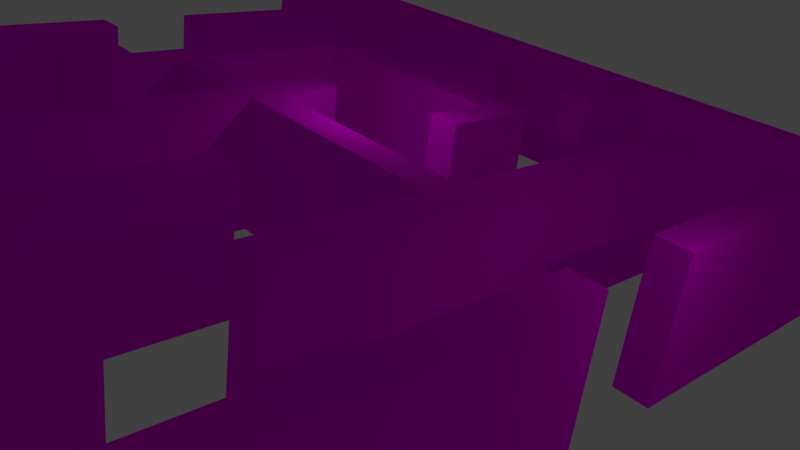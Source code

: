 # Source: maze.blend  (saved by Blender 2.78.0; exported with 4.5.12 LTS)
import bpy
from mathutils import Matrix  # noqa: F401  (used for matrix-valued properties, if any)

bpy.ops.wm.read_factory_settings(use_empty=True)
scene = bpy.context.scene
scene.name = 'Scene'

# ---- collections
col_collection_1 = bpy.data.collections.new('Collection 1'); scene.collection.children.link(col_collection_1)

# ---- images (referenced by path relative to the original .blend; pixels are not part of the script)
import os
ASSET_DIR = os.environ.get("B2B_ASSET_DIR", "")  # directory of the original .blend (textures are referenced by path, not embedded)
HERE = os.path.dirname(os.path.abspath(__file__))  # packed textures are extracted next to this script under _unpacked/

def load_image(name, relpath, width, height, colorspace="sRGB"):
    """Load a texture the original file referenced (path relative to the .blend, or extracted next to this script)."""
    p = next((c for c in (os.path.join(HERE, relpath), os.path.join(ASSET_DIR, relpath)) if relpath and os.path.exists(c)), "")
    if p:
        img = bpy.data.images.load(p, check_existing=True)
        img.name = name
    else:  # same state as the original file: an image datablock whose file is absent (Cycles renders it pink)
        img = bpy.data.images.new(name, width, height)
        img.source = "FILE"
        img.filepath = "//" + (relpath or name)
    img.colorspace_settings.name = colorspace
    return img
img_walls_jpg = load_image('walls.jpg', 'Assets/Udacity/Art/Textures/walls.jpg', 1024, 1024, 'sRGB')

# ---- materials (node trees are filled in below, after node groups)
mat_material_001 = bpy.data.materials.new('Material.001')
mat_material_001.alpha_threshold = 0.0
mat_material_001.preview_render_type = 'CUBE'
mat_material_001.roughness = 0.5

# ---- node groups
ng_auto_smooth = bpy.data.node_groups.new('Auto Smooth', 'GeometryNodeTree')
_s = ng_auto_smooth.interface.new_socket(name='Geometry', in_out='OUTPUT', socket_type='NodeSocketGeometry')
_s = ng_auto_smooth.interface.new_socket(name='Geometry', in_out='INPUT', socket_type='NodeSocketGeometry')
_s = ng_auto_smooth.interface.new_socket(name='Angle', in_out='INPUT', socket_type='NodeSocketFloat')
_s.subtype = 'ANGLE'
_s.min_value = 0.0
_s.max_value = 3.142
ng_auto_smooth.is_modifier = True
_N = ng_auto_smooth.nodes; _L = ng_auto_smooth.links
n0 = _N.new('NodeGroupOutput'); n0.name = 'Group Output'; n0.location = (480, -100)
n1 = _N.new('NodeGroupInput'); n1.name = 'Group Input'; n1.location = (-420, -300)
n2 = _N.new('NodeGroupInput'); n2.name = 'Group Input.001'; n2.location = (-60, -100)
n3 = _N.new('GeometryNodeSetShadeSmooth'); n3.name = 'Set Shade Smooth'; n3.location = (120, -100)
n3.domain = 'EDGE'
n4 = _N.new('GeometryNodeSetShadeSmooth'); n4.name = 'Set Shade Smooth.001'; n4.location = (300, -100)
n5 = _N.new('GeometryNodeInputMeshEdgeAngle'); n5.name = 'Edge Angle'; n5.location = (-420, -220)
n6 = _N.new('GeometryNodeInputEdgeSmooth'); n6.name = 'Is Edge Smooth'; n6.location = (-60, -160)
n7 = _N.new('GeometryNodeInputShadeSmooth'); n7.name = 'Is Face Smooth'; n7.location = (-240, -340)
n8 = _N.new('FunctionNodeBooleanMath'); n8.name = 'Boolean Math'; n8.location = (-60, -220)
n9 = _N.new('FunctionNodeCompare'); n9.name = 'Compare'; n9.location = (-240, -180)
n9.operation = 'LESS_EQUAL'
_L.new(n5.outputs[0], n9.inputs[0])
_L.new(n4.outputs[0], n0.inputs[0])
_L.new(n1.outputs[1], n9.inputs[1])
_L.new(n9.outputs[0], n8.inputs[0])
_L.new(n7.outputs[0], n8.inputs[1])
_L.new(n2.outputs[0], n3.inputs[0])
_L.new(n6.outputs[0], n3.inputs[1])
_L.new(n3.outputs[0], n4.inputs[0])
_L.new(n8.outputs[0], n3.inputs[2])
n0.is_active_output = True

# ---- material node trees
mat_material_001.use_nodes = True; mat_material_001.node_tree.nodes.clear()
_N = mat_material_001.node_tree.nodes; _L = mat_material_001.node_tree.links
n0 = _N.new('ShaderNodeOutputMaterial'); n0.name = 'Material Output'; n0.location = (300, 300)
n1 = _N.new('ShaderNodeBsdfDiffuse'); n1.name = 'Diffuse BSDF'; n1.location = (10, 300)
n2 = _N.new('ShaderNodeTexImage'); n2.name = 'Image Texture'; n2.location = (-180, 300)
n2.width = 140
n2.image = img_walls_jpg
n2.projection = 'BOX'
n2.interpolation = 'Cubic'
n3 = _N.new('ShaderNodeTexCoord'); n3.name = 'Texture Coordinate'; n3.location = (-370, 300)
_L.new(n1.outputs[0], n0.inputs[0])
_L.new(n2.outputs[0], n1.inputs[0])
_L.new(n3.outputs[3], n2.inputs[0])
n0.is_active_output = True

# ---- world
world_world = bpy.data.worlds.new('World'); scene.world = world_world
world_world.color = (0.05088, 0.05088, 0.05088)
world_world.use_sun_shadow = False
world_world.sun_shadow_jitter_overblur = 0.0
world_world.cycles.sampling_method = 'MANUAL'

# ---- cameras
cam_camera_001 = bpy.data.cameras.new('Camera.001')
cam_camera_001.clip_end = 100.0
cam_camera_001.lens = 35.0
cam_camera_001.sensor_width = 32.0
cam_camera_001.sensor_height = 18.0
cam_camera_001.display_size = 2.0
cam_camera_001.dof.focus_distance = 0.0

# ---- lights
light_area = bpy.data.lights.new('Area', 'AREA')
light_area.transmission_factor = 0.0
light_area.energy = 78.54
light_area.shadow_buffer_clip_start = 0.5
light_area.shadow_soft_size = 0.3
light_area.shadow_maximum_resolution = 0.006
light_area.use_absolute_resolution = True
light_area.size = 0.3
light_area.size_y = 0.1
light_area_001 = bpy.data.lights.new('Area.001', 'AREA')
light_area_001.transmission_factor = 0.0
light_area_001.energy = 78.54
light_area_001.shadow_buffer_clip_start = 0.5
light_area_001.shadow_soft_size = 0.3
light_area_001.shadow_maximum_resolution = 0.006
light_area_001.use_absolute_resolution = True
light_area_001.size = 0.3
light_area_001.size_y = 0.1

# ---- meshes
me_wall__1 = bpy.data.meshes.new('Wall (1)')
me_wall__1.from_pydata([(-30.75, -12.27, -31.66), (-28.75, -12.27, -31.66), (-28.75, -12.27, -11.66), (-28.75, -12.27, -9.664), (-22.75, -12.27, -3.664), (-20.75, -12.27, -1.664), (-22.75, -12.27, 6.336), (-20.75, -12.27, 4.336), (-12.75, -12.27, -9.664), (-10.75, -12.27, -9.664), (-8.75, -12.27, -11.66), (-8.75, -12.27, -9.664), (-18.75, -12.27, -3.664), (-18.75, -12.27, -1.664), (-12.75, -12.27, -1.664), (-10.75, -12.27, -3.664), (-8.75, -12.27, -1.664), (-6.75, -12.27, -1.664), (-8.75, -12.27, 4.336), (-8.75, -12.27, 6.336), (-6.75, -12.27, 4.336), (-6.75, -12.27, 6.336), (-28.75, -12.27, 12.34), (-28.75, -12.27, 14.34), (-28.75, -12.27, 20.34), (-24.75, -12.27, 20.34), (-28.75, -12.27, 22.34), (-28.75, -12.27, 28.34), (-28.75, -12.27, 30.34), (-24.75, -12.27, 22.34), (-14.75, -12.27, 12.34), (-18.75, -12.27, 20.34), (-14.75, -12.27, 14.34), (-8.75, -12.27, 20.34), (-6.75, -12.27, 20.34), (-18.75, -12.27, 22.34), (-8.75, -12.27, 28.34), (-8.75, -12.27, 30.34), (-30.75, -12.27, 46.34), (-28.75, -12.27, 44.34), (-30.75, -4.274, -31.66), (-28.75, -4.274, -31.66), (-28.75, -4.274, -11.66), (-28.75, -4.274, -9.664), (-22.75, -4.274, -3.664), (-20.75, -4.274, -1.664), (-22.75, -4.274, 6.336), (-20.75, -4.274, 4.336), (-12.75, -4.274, -9.664), (-10.75, -4.274, -9.664), (-8.75, -4.274, -11.66), (-8.75, -4.274, -9.664), (-18.75, -4.274, -3.664), (-18.75, -4.274, -1.664), (-12.75, -4.274, -1.664), (-10.75, -4.274, -3.664), (-8.75, -4.274, -1.664), (-6.75, -4.274, -1.664), (-8.75, -4.274, 4.336), (-8.75, -4.274, 6.336), (-6.75, -4.274, 4.336), (-6.75, -4.274, 6.336), (-28.75, -4.274, 12.34), (-28.75, -4.274, 14.34), (-28.75, -4.274, 20.34), (-24.75, -4.274, 20.34), (-28.75, -4.274, 22.34), (-28.75, -4.274, 28.34), (-28.75, -4.274, 30.34), (-24.75, -4.274, 22.34), (-14.75, -4.274, 12.34), (-18.75, -4.274, 20.34), (-14.75, -4.274, 14.34), (-8.75, -4.274, 20.34), (-6.75, -4.274, 20.34), (-18.75, -4.274, 22.34), (-8.75, -4.274, 28.34), (-8.75, -4.274, 30.34), (-30.75, -4.274, 46.34), (-28.75, -4.274, 44.34), (17.25, -12.27, -27.66), (19.25, -12.27, -27.66), (-2.75, -12.27, -11.66), (-2.75, -12.27, -9.664), (-2.75, -12.27, 4.336), (-2.75, -12.27, 6.336), (3.25, -12.27, -1.664), (5.25, -12.27, -3.664), (5.25, -12.27, 4.336), (5.25, -12.27, 6.336), (17.25, -12.27, -11.66), (17.25, -12.27, -9.664), (11.25, -12.27, -3.664), (11.25, -12.27, -1.664), (11.25, -12.27, 4.336), (11.25, -12.27, 6.336), (17.25, -12.27, -3.664), (17.25, -12.27, -1.664), (-0.75, -12.27, 12.34), (-0.75, -12.27, 14.34), (3.25, -12.27, 12.34), (5.25, -12.27, 14.34), (-2.75, -12.27, 28.34), (-2.75, -12.27, 30.34), (11.25, -12.27, 12.34), (11.25, -12.27, 14.34), (11.25, -12.27, 20.34), (17.25, -12.27, 12.34), (17.25, -12.27, 14.34), (11.25, -12.27, 22.34), (17.25, -12.27, 28.34), (17.25, -12.27, 30.34), (17.25, -12.27, 44.34), (19.25, -12.27, 46.34), (17.25, -4.274, -27.66), (19.25, -4.274, -27.66), (-2.75, -4.274, -11.66), (-2.75, -4.274, -9.664), (-2.75, -4.274, 4.336), (-2.75, -4.274, 6.336), (3.25, -4.274, -1.664), (5.25, -4.274, -3.664), (5.25, -4.274, 4.336), (5.25, -4.274, 6.336), (17.25, -4.274, -11.66), (17.25, -4.274, -9.664), (11.25, -4.274, -3.664), (11.25, -4.274, -1.664), (11.25, -4.274, 4.336), (11.25, -4.274, 6.336), (17.25, -4.274, -3.664), (17.25, -4.274, -1.664), (-0.75, -4.274, 12.34), (-0.75, -4.274, 14.34), (3.25, -4.274, 12.34), (5.25, -4.274, 14.34), (-2.75, -4.274, 28.34), (-2.75, -4.274, 30.34), (11.25, -4.274, 12.34), (11.25, -4.274, 14.34), (11.25, -4.274, 20.34), (17.25, -4.274, 12.34), (17.25, -4.274, 14.34), (11.25, -4.274, 22.34), (17.25, -4.274, 28.34), (17.25, -4.274, 30.34), (17.25, -4.274, 44.34), (19.25, -4.274, 46.34)], [], [(78, 40, 0, 38), (58, 56, 16, 18), (70, 72, 32, 30), (1, 0, 40, 41), (53, 13, 12, 52), (15, 55, 121, 87), (8, 48, 43, 3), (141, 107, 104, 138), (32, 72, 63, 23), (65, 25, 24, 64), (62, 22, 3, 43), (51, 11, 10, 50), (67, 27, 26, 66), (21, 34, 106, 109, 35, 31, 33, 19, 6, 4, 12, 13, 5, 7, 18, 16, 14, 8, 3, 22, 30, 32, 23, 24, 25, 29, 26, 27, 36, 37, 28, 39, 112, 111, 103, 102, 110, 108, 105, 104, 107, 97, 93, 92, 96, 91, 83, 82, 90, 80, 81, 113, 38, 0, 1, 2, 10, 11, 9, 15, 87, 88, 94, 95, 89, 101, 99, 98, 100, 86, 17, 20, 84, 85), (21, 61, 74, 34), (19, 33, 73, 59), (79, 39, 28, 68), (103, 137, 136, 102), (107, 141, 131, 97), (2, 1, 41, 42), (146, 145, 111, 112), (45, 47, 7, 5), (129, 95, 94, 128), (13, 53, 45, 5), (54, 48, 8, 14), (17, 57, 60, 20), (91, 96, 130, 125), (58, 18, 7, 47), (31, 35, 75, 71), (59, 46, 6, 19), (126, 130, 96, 92), (64, 24, 23, 63), (114, 115, 81, 80), (77, 68, 28, 37), (120, 57, 17, 86), (61, 119, 118, 60, 57, 120, 134, 132, 133, 135, 123, 129, 128, 122, 121, 55, 49, 51, 50, 42, 41, 40, 78, 147, 115, 114, 124, 116, 117, 125, 130, 126, 127, 131, 141, 138, 139, 142, 144, 136, 137, 145, 146, 79, 68, 77, 76, 67, 66, 69, 65, 64, 63, 72, 70, 62, 43, 48, 54, 56, 58, 47, 45, 53, 52, 44, 46, 59, 73, 71, 75, 143, 140, 74), (145, 137, 103, 111), (42, 50, 10, 2), (98, 99, 133, 132), (147, 78, 38, 113), (54, 14, 16, 56), (117, 83, 91, 125), (76, 77, 37, 36), (122, 88, 87, 121), (128, 94, 88, 122), (90, 82, 116, 124), (90, 124, 114, 80), (65, 69, 29, 25), (113, 81, 115, 147), (123, 135, 101, 89), (144, 110, 102, 136), (109, 143, 75, 35), (11, 51, 49, 9), (142, 139, 105, 108), (105, 139, 138, 104), (52, 12, 4, 44), (112, 39, 79, 146), (82, 83, 117, 116), (85, 84, 118, 119), (92, 93, 127, 126), (135, 133, 99, 101), (142, 108, 110, 144), (95, 129, 123, 89), (109, 106, 140, 143), (46, 44, 4, 6), (131, 127, 93, 97), (61, 21, 85, 119), (15, 9, 49, 55), (60, 118, 84, 20), (30, 22, 62, 70), (27, 67, 76, 36), (34, 74, 140, 106), (73, 33, 31, 71), (132, 134, 100, 98), (29, 69, 66, 26), (100, 134, 120, 86)])
_k = set([(80, 81), (80, 90), (80, 114), (81, 113), (81, 115)])
me_wall__1.attributes.new('sharp_edge', 'BOOLEAN', 'EDGE').data.foreach_set('value', [ (min(e.vertices), max(e.vertices)) in _k for e in me_wall__1.edges])
_uv = me_wall__1.uv_layers.new(name='UVMap')
_uv.uv.foreach_set('vector', [13.52, -20.83, -15.73, -20.83, -15.73, -16.83, 13.52, -16.83, -0.1652, 0.4202, 2.085, 0.4202, 2.085, -3.58, -0.1652, -3.58, 0.3974, 0.668, 1.147, 0.668, 1.147, 4.668, 0.3974, 4.668, 0.2187, 0.3633, -0.5313, 0.3633, -0.5313, 4.363, 0.2187, 4.363, 0.3974, 0.668, 0.3974, 4.668, -0.3526, 4.668, -0.3526, 0.668, 0.2187, 0.3633, 0.2187, 4.363, 6.219, 4.363, 6.219, 0.3633, 0.2187, 0.3633, 0.2187, 4.363, -5.781, 4.363, -5.781, 0.3633, 0.2187, 0.3632, 0.2187, -3.637, -2.031, -3.637, -2.031, 0.3632, 0.2187, 0.3633, 0.2187, 4.363, -5.031, 4.363, -5.031, 0.3633, 0.2187, 0.3632, 0.2187, -3.637, -1.281, -3.637, -1.281, 0.3632, 3.022, -6.832, 3.022, -2.832, -5.228, -2.832, -5.228, -6.832, 0.3974, 0.668, 0.3974, 4.668, -0.3526, 4.668, -0.3526, 0.668, 0.02241, -2.832, 0.02241, 1.168, -2.228, 1.168, -2.228, -2.832, 0.2187, 0.6679, 0.2187, 7.669, 6.969, 7.668, 6.969, 8.668, -4.281, 8.668, -4.281, 7.668, -0.5313, 7.669, -0.5313, 0.6679, -5.781, 0.6679, -5.781, -4.332, -4.281, -4.332, -4.281, -3.332, -5.031, -3.332, -5.031, -0.332, -0.5313, -0.332, -0.5313, -3.332, -2.031, -3.332, -2.031, -7.332, -8.031, -7.332, -8.031, 3.668, -2.781, 3.668, -2.781, 4.668, -8.031, 4.668, -8.031, 7.668, -6.531, 7.668, -6.531, 8.668, -8.031, 8.668, -8.031, 11.67, -0.5313, 11.67, -0.5313, 12.67, -8.031, 12.67, -8.031, 19.67, 9.219, 19.67, 9.219, 12.67, 1.719, 12.67, 1.719, 11.67, 9.219, 11.67, 9.219, 4.668, 6.969, 4.668, 6.969, 3.668, 9.219, 3.668, 9.219, -3.332, 6.969, -3.332, 6.969, -4.332, 9.219, -4.332, 9.219, -7.332, 1.719, -7.332, 1.719, -8.332, 9.219, -8.332, 9.219, -16.33, 9.969, -16.33, 9.969, 20.67, -8.781, 20.67, -8.781, -18.33, -8.031, -18.33, -8.031, -8.332, -0.5313, -8.332, -0.5313, -7.332, -1.281, -7.332, -1.281, -4.332, 4.719, -4.332, 4.719, -0.332, 6.969, -0.332, 6.969, 0.6679, 4.719, 0.6679, 4.719, 4.668, 2.469, 4.668, 2.469, 3.668, 3.969, 3.668, 3.969, -3.332, 0.2187, -3.332, 0.2187, -0.332, 1.719, -0.332, 1.719, 0.6679, -0.728, 6.168, -0.728, 2.168, 4.523, 2.168, 4.523, 6.168, 6.585, -4.581, 1.334, -4.581, 1.334, -0.5809, 6.585, -0.5809, 1.523, -4.832, 1.523, -0.8316, -3.728, -0.8316, -3.728, -4.832, 2.272, 2.168, 2.272, -1.832, 1.522, -1.832, 1.522, 2.168, -3.916, -4.581, -3.916, -0.5809, 1.334, -0.5809, 1.334, -4.581, 5.647, -2.331, -1.852, -2.331, -1.852, -6.331, 5.647, -6.331, -3.916, 3.419, 1.335, 3.419, 1.335, -0.5808, -3.916, -0.5808, -2.228, 0.168, 0.02245, 0.168, 0.02245, 4.168, -2.228, 4.168, 0.3974, 0.668, 0.3974, 4.668, -0.3526, 4.668, -0.3526, 0.668, 0.2187, 0.3633, 0.2187, 4.363, -0.5313, 4.363, -0.5313, 0.3633, -0.5402, 0.9202, 2.46, 0.9202, 2.46, -3.08, -0.5402, -3.08, 0.7724, 4.168, 0.7724, 0.168, 3.022, 0.168, 3.022, 4.168, -0.9152, -6.58, -3.165, -6.58, -3.165, -2.58, -0.9152, -2.58, 0.2187, 0.3632, 0.2187, -3.637, -4.281, -3.637, -4.281, 0.3632, 0.3975, 0.6679, 1.147, 0.6679, 1.147, -3.332, 0.3975, -3.332, 0.2187, 0.3632, -5.031, 0.3632, -5.031, -3.637, 0.2187, -3.637, 0.2187, 0.3632, 2.469, 0.3632, 2.469, -3.637, 0.2187, -3.637, 0.02245, -2.832, 0.02245, 1.168, -2.228, 1.168, -2.228, -2.832, 0.2187, 0.3632, 0.9688, 0.3632, 0.9688, -3.637, 0.2187, -3.637, 0.2187, 0.3632, -7.281, 0.3632, -7.281, -3.637, 0.2187, -3.637, 0.2187, 0.3632, -3.531, 0.3632, -3.531, -3.637, 0.2187, -3.637, 0.2187, 0.6679, 1.719, 0.6679, 1.719, -0.332, 0.2187, -0.332, 0.2187, -3.332, 3.969, -3.332, 3.969, 3.668, 2.469, 3.668, 2.469, 4.668, 4.719, 4.668, 4.719, 0.6679, 6.969, 0.6679, 6.969, -0.332, 4.719, -0.332, 4.719, -4.332, -1.281, -4.332, -1.281, -7.332, -0.5313, -7.332, -0.5313, -8.332, -8.031, -8.332, -8.031, -18.33, -8.781, -18.33, -8.781, 20.67, 9.969, 20.67, 9.969, -16.33, 9.219, -16.33, 9.219, -8.332, 1.719, -8.332, 1.719, -7.332, 9.219, -7.332, 9.219, -4.332, 6.969, -4.332, 6.969, -3.332, 9.219, -3.332, 9.219, 3.668, 6.969, 3.668, 6.969, 4.668, 9.219, 4.668, 9.219, 11.67, 1.719, 11.67, 1.719, 12.67, 9.219, 12.67, 9.219, 19.67, -8.031, 19.67, -8.031, 12.67, -0.5313, 12.67, -0.5313, 11.67, -8.031, 11.67, -8.031, 8.668, -6.531, 8.668, -6.531, 7.668, -8.031, 7.668, -8.031, 4.668, -2.781, 4.668, -2.781, 3.668, -8.031, 3.668, -8.031, -7.332, -2.031, -7.332, -2.031, -3.332, -0.5313, -3.332, -0.5313, -0.332, -5.031, -0.332, -5.031, -3.332, -4.281, -3.332, -4.281, -4.332, -5.781, -4.332, -5.781, 0.6679, -0.5313, 0.6679, -0.5313, 7.669, -4.281, 7.668, -4.281, 8.668, 6.969, 8.668, 6.969, 7.668, 0.2187, 7.669, 0.2187, 0.3632, -7.281, 0.3632, -7.281, -3.637, 0.2187, -3.637, 0.2187, 0.3632, 7.719, 0.3632, 7.719, -3.637, 0.2187, -3.637, 0.3974, 0.6679, 1.147, 0.6679, 1.147, -3.332, 0.3974, -3.332, 0.2188, 0.3632, -18.53, 0.3632, -18.53, -3.637, 0.2188, -3.637, 0.2187, 0.3632, 0.2187, -3.637, 1.719, -3.637, 1.719, 0.3632, 0.2187, 0.3632, 0.2187, -3.637, 7.719, -3.637, 7.719, 0.3632, 0.3974, 0.668, 1.147, 0.668, 1.147, 4.668, 0.3974, 4.668, 0.3974, -3.332, 0.3974, 0.6679, -2.603, 0.6679, -2.603, -3.332, 0.2187, 0.3632, 0.2187, -3.637, -2.031, -3.637, -2.031, 0.3632, 0.2187, 0.3633, -7.281, 0.3633, -7.281, 4.363, 0.2187, 4.363, -5.039, -1.081, -5.039, 2.919, 0.959, 2.919, 0.959, -1.081, 0.3975, 0.668, 1.147, 0.668, 1.147, 4.668, 0.3975, 4.668, 15.77, -15.83, -11.98, -15.83, -11.98, -19.83, 15.77, -19.83, -2.603, 0.668, 0.3974, 0.668, 0.3974, 4.668, -2.603, 4.668, 0.2187, 0.3632, 0.2187, -3.637, -7.281, -3.637, -7.281, 0.3632, 0.2187, 0.3633, 0.2187, 4.363, -11.03, 4.363, -11.03, 0.3633, 0.2187, 0.3633, 0.2187, 4.363, -0.5313, 4.363, -0.5313, 0.3633, 0.2187, 0.3632, -2.031, 0.3632, -2.031, -3.637, 0.2187, -3.637, 0.3974, 0.6679, 0.3974, -3.332, -0.3526, -3.332, -0.3526, 0.6679, 0.2187, 0.3632, 0.2187, -3.637, -1.281, -3.637, -1.281, 0.3632, 0.2187, 0.3633, -17.03, 0.3633, -17.03, 4.363, 0.2187, 4.363, 0.3974, 0.6679, 1.147, 0.6679, 1.147, -3.332, 0.3974, -3.332, 0.3974, 0.6679, -0.3526, 0.6679, -0.3526, -3.332, 0.3974, -3.332, 0.3974, 0.6679, 1.147, 0.6679, 1.147, -3.332, 0.3974, -3.332, 0.2187, 0.3632, -2.031, 0.3632, -2.031, -3.637, 0.2187, -3.637, 6.584, 3.419, 6.584, -0.5808, 1.334, -0.5808, 1.334, 3.419, 0.2187, 0.3633, 0.2187, 4.363, -2.031, 4.363, -2.031, 0.3633, 0.3974, 0.6679, -0.3525, 0.6679, -0.3525, -3.332, 0.3974, -3.332, -0.9152, 1.42, 2.835, 1.42, 2.835, -2.58, -0.9152, -2.58, 0.2187, 0.3632, -2.031, 0.3632, -2.031, -3.637, 0.2187, -3.637, 0.2187, 0.3632, 0.2187, -3.637, 1.719, -3.637, 1.719, 0.3632, 3.022, 1.168, 0.7724, 1.168, 0.7724, -2.832, 3.022, -2.832, 0.2187, 0.3632, 1.719, 0.3632, 1.719, -3.637, 0.2187, -3.637, 0.2187, 0.3633, -5.031, 0.3633, -5.031, 4.363, 0.2187, 4.363, 0.2187, 0.3633, 0.2187, 4.363, 7.719, 4.363, 7.719, 0.3633, 0.2187, 0.3633, 0.2187, 4.363, 6.969, 4.363, 6.969, 0.3633, 0.2187, 0.3632, 0.2187, -3.637, -3.531, -3.637, -3.531, 0.3632, 0.2187, 0.3632, 1.719, 0.3632, 1.719, -3.637, 0.2187, -3.637, 0.2187, 0.3633, 0.2187, 4.363, -1.281, 4.363, -1.281, 0.3633, -4.665, -1.58, -4.665, 2.42, 0.5848, 2.42, 0.5848, -1.58])
me_wall__1.materials.append(mat_material_001)
me_wall__1.use_remesh_preserve_volume = False
me_wall__1.use_remesh_preserve_attributes = False
me_wall__1.use_mirror_vertex_groups = False
me_wall__1.update()

# ---- objects
ob_area = bpy.data.objects.new('Area', light_area)
ob_camera = bpy.data.objects.new('Camera', cam_camera_001)
ob_wall__1 = bpy.data.objects.new('Wall (1)', me_wall__1)
ob_area_001 = bpy.data.objects.new('Area.001', light_area_001)

# ---- transforms, parenting, visibility, modifiers, constraints
ob_area.location = (-4.115, -34.01, 0.2413)
ob_area.lineart.crease_threshold = 0.0
ob_camera.location = (-34.91, -45.06, 10.75)
ob_camera.rotation_euler = (1.13, -0.119, 5.552)
ob_camera.lineart.crease_threshold = 0.0
ob_wall__1.location = (0.0, 0.0, 0.0)
ob_wall__1.rotation_euler = (1.571, -0.0, 0.0)
ob_wall__1.lineart.crease_threshold = 0.0
_m = ob_wall__1.modifiers.new('Auto Smooth', 'NODES')
_m.node_group = ng_auto_smooth
_gi = [s.identifier for s in ng_auto_smooth.interface.items_tree if s.item_type == 'SOCKET' and s.in_out == 'INPUT']
_m[_gi[1]] = 0.5236  # Angle
ob_area_001.location = (-4.115, -11.66, 0.2413)
ob_area_001.lineart.crease_threshold = 0.0

# ---- collection membership
col_collection_1.objects.link(ob_area)
col_collection_1.objects.link(ob_camera)
col_collection_1.objects.link(ob_wall__1)
col_collection_1.objects.link(ob_area_001)

# ---- scene / render settings (as saved in the file)
scene.camera = ob_camera
scene.frame_start = 1; scene.frame_end = 250; scene.frame_set(0)
scene.render.engine = 'CYCLES'
scene.render.resolution_percentage = 50
scene.render.dither_intensity = 0.0
scene.cycles.use_denoising = False
scene.cycles.samples = 128
scene.cycles.sampling_pattern = 'TABULATED_SOBOL'
scene.cycles.light_sampling_threshold = 0.0
scene.cycles.use_adaptive_sampling = False
scene.cycles.use_light_tree = False
scene.cycles.blur_glossy = 0.0
scene.cycles.sample_clamp_indirect = 0.0
scene.cycles.bake_type = 'AO'
scene.view_settings.view_transform = 'Standard'
bpy.context.view_layer.update()
